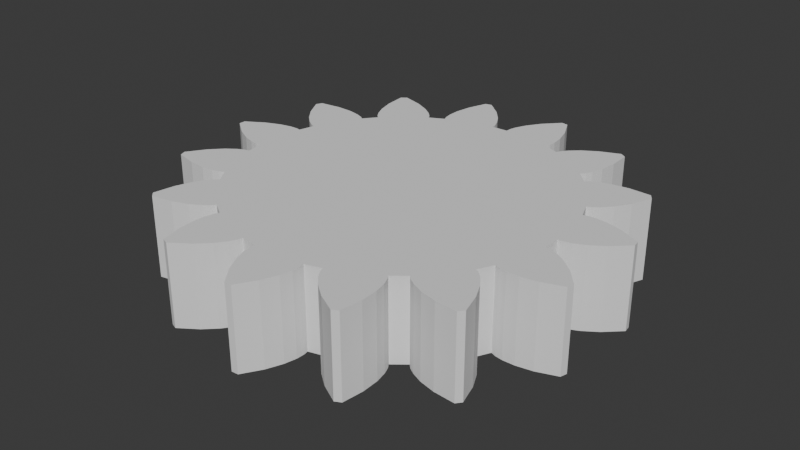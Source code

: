 # Source: motorgear-inferior.blend  (saved by Blender 4.4.30; exported with 4.5.12 LTS)
import bpy
from mathutils import Matrix  # noqa: F401  (used for matrix-valued properties, if any)

bpy.ops.wm.read_factory_settings(use_empty=True)
scene = bpy.context.scene
scene.name = 'Scene'

# ---- collections
col_collection = bpy.data.collections.new('Collection'); scene.collection.children.link(col_collection)

# ---- world
world_world = bpy.data.worlds.new('World'); scene.world = world_world
world_world.use_nodes = True; world_world.node_tree.nodes.clear()
_N = world_world.node_tree.nodes; _L = world_world.node_tree.links
n0 = _N.new('ShaderNodeOutputWorld'); n0.name = 'World Output'; n0.location = (300, 300)
n1 = _N.new('ShaderNodeBackground'); n1.name = 'Background'; n1.location = (10, 300)
n1.inputs[0].default_value = (0.05088, 0.05088, 0.05088, 1.0)
_L.new(n1.outputs[0], n0.inputs[0])
n0.is_active_output = True
world_world.color = (0.05088, 0.05088, 0.05088)
world_world.sun_shadow_jitter_overblur = 0.0

# ---- meshes
me_motorgear = bpy.data.meshes.new('motorgear')
me_motorgear.from_pydata([(0.4607, 2.666, -0.5), (0.5756, 2.427, -0.5), (0.6327, 2.23, -0.5), (0.6493, 2.083, -0.5), (0.6464, 2.026, -0.5), (-0.00564, 2.026, -0.5), (-0.005754, 2.067, -0.5), (-0.002529, 2.097, -0.5), (0.02016, 2.182, -0.5), (0.08082, 2.316, -0.5), (0.1958, 2.487, -0.5), (0.3783, 2.679, -0.5), (-0.4615, 2.452, -0.5), (-0.3289, 2.294, -0.5), (-0.2542, 2.167, -0.5), (-0.2225, 2.085, -0.5), (-0.2161, 2.056, -0.5), (-0.2118, 2.015, -0.5), (-0.869, 2.015, -0.5), (-0.8682, 2.149, -0.5), (-0.8327, 2.352, -0.5), (-0.7441, 2.601, -0.5), (-0.6636, 2.623, -0.5), (0.6458, 2.015, -0.5), (0.6448, 1.995, -0.5), (0.6389, 1.966, -0.5), (0.6262, 1.927, -0.5), (-0.8572, 1.927, -0.5), (-0.8691, 2.002, -0.5), (0.8191, 1.854, -0.5), (-0.8314, 1.854, -0.5), (-0.8462, 1.886, -0.5), (-0.8551, 1.914, -0.5), (1.505, 2.248, -0.5), (1.513, 1.984, -0.5), (1.495, 1.854, -0.5), (0.8357, 1.891, -0.5), (0.8505, 1.916, -0.5), (0.9059, 1.985, -0.5), (1.016, 2.083, -0.5), (1.19, 2.192, -0.5), (1.435, 2.294, -0.5), (1.494, 1.849, -0.5), (-0.8294, 1.849, -0.5), (-1.419, 2.052, -0.5), (-1.234, 1.962, -0.5), (-1.114, 1.877, -0.5), (-1.051, 1.814, -0.5), (-1.034, 1.79, -0.5), (-1.013, 1.755, -0.5), (-1.704, 1.755, -0.5), (-1.717, 1.81, -0.5), (-1.738, 2.074, -0.5), (-1.673, 2.126, -0.5), (1.485, 1.779, -0.5), (1.477, 1.755, -0.5), (1.441, 1.639, -0.5), (1.401, 1.56, -0.5), (1.383, 1.536, -0.5), (1.356, 1.506, -0.5), (-1.622, 1.506, -0.5), (-1.667, 1.61, -0.5), (1.502, 1.36, -0.5), (-1.519, 1.36, -0.5), (-1.54, 1.379, -0.5), (-1.56, 1.401, -0.5), (-1.608, 1.475, -0.5), (2.244, 1.512, -0.5), (2.29, 1.442, -0.5), (2.256, 1.36, -0.5), (1.533, 1.388, -0.5), (1.556, 1.405, -0.5), (1.635, 1.445, -0.5), (1.775, 1.49, -0.5), (1.979, 1.519, -0.5), (2.253, 1.352, -0.5), (-1.51, 1.352, -0.5), (-1.925, 1.291, -0.5), (-1.781, 1.261, -0.5), (-1.698, 1.23, -0.5), (-1.673, 1.215, -0.5), (-1.639, 1.191, -0.5), (-2.429, 1.191, -0.5), (-2.393, 1.262, -0.5), (-2.131, 1.298, -0.5), (2.189, 1.197, -0.5), (2.186, 1.191, -0.5), (2.08, 1.022, -0.5), (1.983, 0.9115, -0.5), (1.914, 0.8558, -0.5), (1.889, 0.8409, -0.5), (1.851, 0.8242, -0.5), (-2.203, 0.8242, -0.5), (-2.305, 0.9548, -0.5), (-2.431, 1.188, -0.5), (1.926, 0.6316, -0.5), (-1.962, 0.6316, -0.5), (-1.968, 0.6334, -0.5), (-1.995, 0.6455, -0.5), (-2.069, 0.6935, -0.5), (-2.178, 0.7926, -0.5), (2.228, 0.6389, -0.5), (2.253, 0.6316, -0.5), (1.965, 0.6444, -0.5), (1.993, 0.6503, -0.5), (2.082, 0.6551, -0.5), (2.291, 0.6208, -0.5), (-1.929, 0.6208, -0.5), (-2.022, 0.4299, -0.5), (-1.982, 0.4213, -0.5), (-2.17, 0.4213, -0.5), (-2.14, 0.428, -0.5), (-2.052, 0.4327, -0.5), (2.426, 0.5823, -0.5), (2.665, 0.4681, -0.5), (2.672, 0.4213, -0.5), (2.678, 0.3858, -0.5), (2.487, 0.2027, -0.5), (2.316, 0.08727, -0.5), (2.182, 0.02623, -0.5), (2.097, 0.003307, -0.5), (2.067, -2.93e-08, -0.5), (2.026, -2.93e-08, -0.5), (-2.579, -2.93e-08, -0.5), (-2.704, 0.09619, -0.5), (-2.7, 0.1795, -0.5), (-2.474, 0.3187, -0.5), (-2.283, 0.3961, -0.5), (2.016, -0.2062, -0.5), (-2.178, -0.2062, -0.5), (-2.312, -0.1617, -0.5), (-2.494, -0.06524, -0.5), (2.057, -0.2104, -0.5), (2.086, -0.2167, -0.5), (2.088, -0.2174, -0.5), (-2.015, -0.2174, -0.5), (-2.112, -0.2174, -0.5), (-2.172, -0.208, -0.5), (-2.056, -0.2218, -0.5), (-2.085, -0.2217, -0.5), (2.168, -0.2481, -0.5), (2.295, -0.3225, -0.5), (2.413, -0.4213, -0.5), (-1.982, -0.4213, -0.5), (2.453, -0.4547, -0.5), (2.625, -0.6563, -0.5), (2.603, -0.7368, -0.5), (2.359, -0.8242, -0.5), (1.851, -0.8242, -0.5), (-2.464, -0.8242, -0.5), (-2.39, -0.7153, -0.5), (-2.247, -0.5669, -0.5), (-2.129, -0.4793, -0.5), (-2.05, -0.4392, -0.5), (-2.022, -0.4299, -0.5), (2.354, -0.8262, -0.5), (2.151, -0.8622, -0.5), (2.004, -0.8635, -0.5), (1.917, -0.8498, -0.5), (1.889, -0.8409, -0.5), (1.758, -1.008, -0.5), (-2.511, -1.008, -0.5), (-2.539, -0.9341, -0.5), (1.775, -1.018, -0.5), (-1.752, -1.018, -0.5), (-2.484, -1.018, -0.5), (-2.509, -1.012, -0.5), (-1.788, -1.039, -0.5), (-1.815, -1.051, -0.5), (-1.9, -1.074, -0.5), (-2.046, -1.088, -0.5), (-2.252, -1.074, -0.5), (1.793, -1.029, -0.5), (1.817, -1.046, -0.5), (1.88, -1.108, -0.5), (1.939, -1.191, -0.5), (-1.639, -1.191, -0.5), (1.965, -1.228, -0.5), (2.056, -1.413, -0.5), (2.083, -1.506, -0.5), (1.356, -1.506, -0.5), (-1.849, -1.506, -0.5), (-1.822, -1.432, -0.5), (-1.75, -1.304, -0.5), (-1.694, -1.235, -0.5), (-1.673, -1.215, -0.5), (1.196, -1.636, -0.5), (-1.894, -1.636, -0.5), (-1.892, -1.626, -0.5), (1.201, -1.643, -0.5), (-1.187, -1.643, -0.5), (-1.896, -1.643, -0.5), (2.131, -1.667, -0.5), (2.079, -1.732, -0.5), (1.814, -1.712, -0.5), (1.614, -1.663, -0.5), (1.48, -1.604, -0.5), (1.405, -1.556, -0.5), (1.383, -1.536, -0.5), (1.22, -1.669, -0.5), (1.234, -1.695, -0.5), (1.258, -1.755, -0.5), (-1.013, -1.755, -0.5), (1.266, -1.777, -0.5), (1.296, -1.921, -0.5), (1.296, -1.927, -0.5), (0.6262, -1.927, -0.5), (-1.071, -1.927, -0.5), (-1.068, -1.903, -0.5), (-1.046, -1.817, -0.5), (-1.034, -1.79, -0.5), (-1.211, -1.676, -0.5), (-1.23, -1.698, -0.5), (-1.299, -1.753, -0.5), (-1.427, -1.826, -0.5), (-1.62, -1.897, -0.5), (-1.881, -1.945, -0.5), (-1.94, -1.886, -0.5), (0.4268, -1.981, -0.5), (-1.076, -1.981, -0.5), (0.4273, -1.983, -0.5), (-0.4158, -1.983, -0.5), (-1.076, -1.983, -0.5), (0.4342, -2.015, -0.5), (-0.2118, -2.015, -0.5), (1.303, -2.127, -0.5), (1.269, -2.39, -0.5), (1.194, -2.428, -0.5), (0.9612, -2.302, -0.5), (0.7987, -2.176, -0.5), (0.6992, -2.067, -0.5), (0.6511, -1.993, -0.5), (0.6389, -1.966, -0.5), (-0.4242, -2.023, -0.5), (-0.4335, -2.051, -0.5), (-0.4734, -2.13, -0.5), (-0.5606, -2.249, -0.5), (-0.7086, -2.392, -0.5), (-0.927, -2.542, -0.5), (-1.005, -2.512, -0.5), (-1.068, -2.255, -0.5), (-1.082, -2.049, -0.5), (0.4355, -2.021, -0.5), (0.4384, -2.05, -0.5), (0.434, -2.139, -0.5), (0.4025, -2.282, -0.5), (0.3256, -2.473, -0.5), (0.187, -2.699, -0.5), (0.1037, -2.704, -0.5), (-0.05829, -2.494, -0.5), (-0.1553, -2.312, -0.5), (-0.202, -2.173, -0.5), (-0.2159, -2.086, -0.5), (-0.2161, -2.056, -0.5), (0.187, -2.699, 0.5), (0.3256, -2.473, 0.5), (0.4025, -2.282, 0.5), (0.434, -2.139, 0.5), (0.4384, -2.05, 0.5), (0.4355, -2.021, 0.5), (0.4342, -2.015, 0.5), (-0.2118, -2.015, 0.5), (-0.2161, -2.056, 0.5), (-0.2159, -2.086, 0.5), (-0.202, -2.173, 0.5), (-0.1553, -2.312, 0.5), (-0.05829, -2.494, 0.5), (0.1037, -2.704, 0.5), (-0.7086, -2.392, 0.5), (-0.5606, -2.249, 0.5), (-0.4734, -2.13, 0.5), (-0.4335, -2.051, 0.5), (-0.4242, -2.023, 0.5), (-0.4158, -1.983, 0.5), (-1.076, -1.983, 0.5), (-1.082, -2.049, 0.5), (-1.068, -2.255, 0.5), (-1.005, -2.512, 0.5), (-0.927, -2.542, 0.5), (0.4273, -1.983, 0.5), (0.4268, -1.981, 0.5), (-1.076, -1.981, 0.5), (0.6262, -1.927, 0.5), (-1.071, -1.927, 0.5), (1.269, -2.39, 0.5), (1.303, -2.127, 0.5), (1.296, -1.927, 0.5), (0.6389, -1.966, 0.5), (0.6511, -1.993, 0.5), (0.6992, -2.067, 0.5), (0.7987, -2.176, 0.5), (0.9612, -2.302, 0.5), (1.194, -2.428, 0.5), (1.296, -1.921, 0.5), (1.266, -1.777, 0.5), (1.258, -1.755, 0.5), (-1.013, -1.755, 0.5), (-1.034, -1.79, 0.5), (-1.046, -1.817, 0.5), (-1.068, -1.903, 0.5), (-1.62, -1.897, 0.5), (-1.427, -1.826, 0.5), (-1.299, -1.753, 0.5), (-1.23, -1.698, 0.5), (-1.211, -1.676, 0.5), (-1.187, -1.643, 0.5), (-1.896, -1.643, 0.5), (-1.94, -1.886, 0.5), (-1.881, -1.945, 0.5), (1.234, -1.695, 0.5), (1.22, -1.669, 0.5), (1.201, -1.643, 0.5), (1.196, -1.636, 0.5), (-1.894, -1.636, 0.5), (1.356, -1.506, 0.5), (-1.849, -1.506, 0.5), (-1.892, -1.626, 0.5), (2.131, -1.667, 0.5), (2.083, -1.506, 0.5), (1.383, -1.536, 0.5), (1.405, -1.556, 0.5), (1.48, -1.604, 0.5), (1.614, -1.663, 0.5), (1.814, -1.712, 0.5), (2.079, -1.732, 0.5), (2.056, -1.413, 0.5), (1.965, -1.228, 0.5), (1.939, -1.191, 0.5), (-1.639, -1.191, 0.5), (-1.673, -1.215, 0.5), (-1.694, -1.235, 0.5), (-1.75, -1.304, 0.5), (-1.822, -1.432, 0.5), (-1.9, -1.074, 0.5), (-1.815, -1.051, 0.5), (-1.788, -1.039, 0.5), (-1.752, -1.018, 0.5), (-2.484, -1.018, 0.5), (-2.252, -1.074, 0.5), (-2.046, -1.088, 0.5), (1.88, -1.108, 0.5), (1.817, -1.046, 0.5), (1.793, -1.029, 0.5), (1.775, -1.018, 0.5), (1.758, -1.008, 0.5), (-2.511, -1.008, 0.5), (-2.509, -1.012, 0.5), (1.851, -0.8242, 0.5), (-2.464, -0.8242, 0.5), (-2.539, -0.9341, 0.5), (2.151, -0.8622, 0.5), (2.354, -0.8262, 0.5), (2.359, -0.8242, 0.5), (1.889, -0.8409, 0.5), (1.917, -0.8498, 0.5), (2.004, -0.8635, 0.5), (2.603, -0.7368, 0.5), (2.625, -0.6563, 0.5), (2.453, -0.4547, 0.5), (2.413, -0.4213, 0.5), (-1.982, -0.4213, 0.5), (-2.022, -0.4299, 0.5), (-2.05, -0.4392, 0.5), (-2.129, -0.4793, 0.5), (-2.247, -0.5669, 0.5), (-2.39, -0.7153, 0.5), (-2.015, -0.2174, 0.5), (-2.112, -0.2174, 0.5), (-2.085, -0.2217, 0.5), (-2.056, -0.2218, 0.5), (2.295, -0.3225, 0.5), (2.168, -0.2481, 0.5), (2.088, -0.2174, 0.5), (2.086, -0.2167, 0.5), (2.057, -0.2104, 0.5), (2.016, -0.2062, 0.5), (-2.178, -0.2062, 0.5), (-2.172, -0.208, 0.5), (2.026, -2.93e-08, 0.5), (-2.579, -2.93e-08, 0.5), (-2.494, -0.06524, 0.5), (-2.312, -0.1617, 0.5), (2.067, -2.93e-08, 0.5), (2.097, 0.003307, 0.5), (2.182, 0.02623, 0.5), (2.316, 0.08727, 0.5), (2.487, 0.2027, 0.5), (2.678, 0.3858, 0.5), (2.672, 0.4213, 0.5), (-1.982, 0.4213, 0.5), (-2.17, 0.4213, 0.5), (-2.283, 0.3961, 0.5), (-2.474, 0.3187, 0.5), (-2.7, 0.1795, 0.5), (-2.704, 0.09619, 0.5), (-2.022, 0.4299, 0.5), (-2.052, 0.4327, 0.5), (-2.14, 0.428, 0.5), (2.665, 0.4681, 0.5), (2.426, 0.5823, 0.5), (2.291, 0.6208, 0.5), (-1.929, 0.6208, 0.5), (2.253, 0.6316, 0.5), (1.926, 0.6316, 0.5), (-1.962, 0.6316, 0.5), (2.228, 0.6389, 0.5), (2.082, 0.6551, 0.5), (1.993, 0.6503, 0.5), (1.965, 0.6444, 0.5), (1.851, 0.8242, 0.5), (-2.203, 0.8242, 0.5), (-2.178, 0.7926, 0.5), (-2.069, 0.6935, 0.5), (-1.995, 0.6455, 0.5), (-1.968, 0.6334, 0.5), (1.889, 0.8409, 0.5), (1.914, 0.8558, 0.5), (1.983, 0.9115, 0.5), (2.08, 1.022, 0.5), (2.186, 1.191, 0.5), (-1.639, 1.191, 0.5), (-2.429, 1.191, 0.5), (-2.431, 1.188, 0.5), (-2.305, 0.9548, 0.5), (-1.673, 1.215, 0.5), (-1.698, 1.23, 0.5), (-1.781, 1.261, 0.5), (-1.925, 1.291, 0.5), (-2.131, 1.298, 0.5), (-2.393, 1.262, 0.5), (2.189, 1.197, 0.5), (2.253, 1.352, 0.5), (-1.51, 1.352, 0.5), (2.256, 1.36, 0.5), (1.502, 1.36, 0.5), (-1.519, 1.36, 0.5), (1.356, 1.506, 0.5), (-1.622, 1.506, 0.5), (-1.608, 1.475, 0.5), (-1.56, 1.401, 0.5), (-1.54, 1.379, 0.5), (2.29, 1.442, 0.5), (2.244, 1.512, 0.5), (1.979, 1.519, 0.5), (1.775, 1.49, 0.5), (1.635, 1.445, 0.5), (1.556, 1.405, 0.5), (1.533, 1.388, 0.5), (1.383, 1.536, 0.5), (1.401, 1.56, 0.5), (1.441, 1.639, 0.5), (1.477, 1.755, 0.5), (-1.013, 1.755, 0.5), (-1.704, 1.755, 0.5), (-1.667, 1.61, 0.5), (1.485, 1.779, 0.5), (1.494, 1.849, 0.5), (-0.8294, 1.849, 0.5), (1.495, 1.854, 0.5), (0.8191, 1.854, 0.5), (-0.8314, 1.854, 0.5), (0.6262, 1.927, 0.5), (-0.8572, 1.927, 0.5), (-0.8551, 1.914, 0.5), (-0.8462, 1.886, 0.5), (0.6389, 1.966, 0.5), (0.6448, 1.995, 0.5), (0.6458, 2.015, 0.5), (-0.2118, 2.015, 0.5), (-0.869, 2.015, 0.5), (-0.8691, 2.002, 0.5), (0.6464, 2.026, 0.5), (-0.00564, 2.026, 0.5), (-1.034, 1.79, 0.5), (-1.051, 1.814, 0.5), (-1.114, 1.877, 0.5), (-1.234, 1.962, 0.5), (-1.419, 2.052, 0.5), (-1.673, 2.126, 0.5), (-1.738, 2.074, 0.5), (-1.717, 1.81, 0.5), (1.513, 1.984, 0.5), (1.505, 2.248, 0.5), (1.435, 2.294, 0.5), (1.19, 2.192, 0.5), (1.016, 2.083, 0.5), (0.9059, 1.985, 0.5), (0.8505, 1.916, 0.5), (0.8357, 1.891, 0.5), (-0.2161, 2.056, 0.5), (-0.2225, 2.085, 0.5), (-0.2542, 2.167, 0.5), (-0.3289, 2.294, 0.5), (-0.4615, 2.452, 0.5), (-0.6636, 2.623, 0.5), (-0.7441, 2.601, 0.5), (-0.8327, 2.352, 0.5), (-0.8682, 2.149, 0.5), (0.6493, 2.083, 0.5), (0.6327, 2.23, 0.5), (0.5756, 2.427, 0.5), (0.4607, 2.666, 0.5), (0.3783, 2.679, 0.5), (0.1958, 2.487, 0.5), (0.08082, 2.316, 0.5), (0.02016, 2.182, 0.5), (-0.002529, 2.097, 0.5), (-0.005754, 2.067, 0.5)], [], [(0, 1, 2), (0, 2, 3), (0, 3, 4), (0, 4, 5), (0, 5, 6), (0, 6, 7), (0, 7, 8), (0, 8, 9), (0, 9, 10), (0, 10, 11), (12, 13, 14), (12, 14, 15), (12, 15, 16), (12, 16, 17), (12, 17, 18), (12, 18, 19), (12, 19, 20), (12, 20, 21), (12, 21, 22), (4, 23, 17), (4, 17, 5), (17, 23, 24), (17, 24, 25), (17, 25, 26), (17, 26, 27), (17, 27, 28), (17, 28, 18), (26, 29, 30), (26, 30, 31), (26, 31, 32), (26, 32, 27), (33, 34, 35), (33, 35, 29), (33, 29, 36), (33, 36, 37), (33, 37, 38), (33, 38, 39), (33, 39, 40), (33, 40, 41), (29, 35, 42), (29, 42, 43), (29, 43, 30), (44, 45, 46), (44, 46, 47), (44, 47, 48), (44, 48, 49), (44, 49, 50), (44, 50, 51), (44, 51, 52), (44, 52, 53), (42, 54, 55), (42, 55, 49), (42, 49, 43), (49, 55, 56), (49, 56, 57), (49, 57, 58), (49, 58, 59), (49, 59, 60), (49, 60, 61), (49, 61, 50), (59, 62, 63), (59, 63, 64), (59, 64, 65), (59, 65, 66), (59, 66, 60), (67, 68, 69), (67, 69, 62), (67, 62, 70), (67, 70, 71), (67, 71, 72), (67, 72, 73), (67, 73, 74), (62, 69, 75), (62, 75, 76), (62, 76, 63), (77, 78, 79), (77, 79, 80), (77, 80, 81), (77, 81, 82), (77, 82, 83), (77, 83, 84), (75, 85, 86), (75, 86, 81), (75, 81, 76), (81, 86, 87), (81, 87, 88), (81, 88, 89), (81, 89, 90), (81, 90, 91), (81, 91, 92), (81, 92, 93), (81, 93, 94), (81, 94, 82), (91, 95, 96), (91, 96, 97), (91, 97, 98), (91, 98, 99), (91, 99, 100), (91, 100, 92), (101, 102, 95), (101, 95, 103), (101, 103, 104), (101, 104, 105), (95, 102, 106), (95, 106, 107), (95, 107, 96), (108, 109, 110), (108, 110, 111), (108, 111, 112), (106, 113, 114), (106, 114, 115), (106, 115, 109), (106, 109, 107), (109, 115, 116), (109, 116, 117), (109, 117, 118), (109, 118, 119), (109, 119, 120), (109, 120, 121), (109, 121, 122), (109, 122, 123), (109, 123, 124), (109, 124, 125), (109, 125, 126), (109, 126, 127), (109, 127, 110), (122, 128, 129), (122, 129, 130), (122, 130, 131), (122, 131, 123), (128, 132, 133), (128, 133, 134), (128, 134, 135), (128, 135, 136), (128, 136, 137), (128, 137, 129), (135, 138, 139), (135, 139, 136), (134, 140, 141), (134, 141, 142), (134, 142, 143), (134, 143, 135), (142, 144, 145), (142, 145, 146), (142, 146, 147), (142, 147, 148), (142, 148, 149), (142, 149, 150), (142, 150, 151), (142, 151, 152), (142, 152, 153), (142, 153, 154), (142, 154, 143), (147, 155, 156), (147, 156, 157), (147, 157, 158), (147, 158, 159), (147, 159, 148), (148, 160, 161), (148, 161, 162), (148, 162, 149), (160, 163, 164), (160, 164, 165), (160, 165, 166), (160, 166, 161), (164, 167, 168), (164, 168, 169), (164, 169, 170), (164, 170, 171), (164, 171, 165), (163, 172, 173), (163, 173, 174), (163, 174, 175), (163, 175, 176), (163, 176, 164), (175, 177, 178), (175, 178, 179), (175, 179, 180), (175, 180, 181), (175, 181, 182), (175, 182, 183), (175, 183, 184), (175, 184, 185), (175, 185, 176), (180, 186, 187), (180, 187, 188), (180, 188, 181), (186, 189, 190), (186, 190, 191), (186, 191, 187), (179, 192, 193), (179, 193, 194), (179, 194, 195), (179, 195, 196), (179, 196, 197), (179, 197, 198), (179, 198, 180), (189, 199, 200), (189, 200, 201), (189, 201, 202), (189, 202, 190), (201, 203, 204), (201, 204, 205), (201, 205, 206), (201, 206, 207), (201, 207, 208), (201, 208, 209), (201, 209, 210), (201, 210, 202), (190, 211, 212), (190, 212, 213), (190, 213, 214), (190, 214, 215), (190, 215, 216), (190, 216, 217), (190, 217, 191), (206, 218, 219), (206, 219, 207), (218, 220, 221), (218, 221, 222), (218, 222, 219), (220, 223, 224), (220, 224, 221), (205, 225, 226), (205, 226, 227), (205, 227, 228), (205, 228, 229), (205, 229, 230), (205, 230, 231), (205, 231, 232), (205, 232, 206), (221, 233, 234), (221, 234, 235), (221, 235, 236), (221, 236, 237), (221, 237, 238), (221, 238, 239), (221, 239, 240), (221, 240, 241), (221, 241, 222), (223, 242, 243), (223, 243, 244), (223, 244, 245), (223, 245, 246), (223, 246, 247), (223, 247, 248), (223, 248, 249), (223, 249, 250), (223, 250, 251), (223, 251, 252), (223, 252, 253), (223, 253, 224), (254, 255, 256), (254, 256, 257), (254, 257, 258), (254, 258, 259), (254, 259, 260), (254, 260, 261), (254, 261, 262), (254, 262, 263), (254, 263, 264), (254, 264, 265), (254, 265, 266), (254, 266, 267), (268, 269, 270), (268, 270, 271), (268, 271, 272), (268, 272, 273), (268, 273, 274), (268, 274, 275), (268, 275, 276), (268, 276, 277), (268, 277, 278), (260, 279, 273), (260, 273, 261), (273, 279, 280), (273, 280, 281), (273, 281, 274), (280, 282, 283), (280, 283, 281), (284, 285, 286), (284, 286, 282), (284, 282, 287), (284, 287, 288), (284, 288, 289), (284, 289, 290), (284, 290, 291), (284, 291, 292), (282, 286, 293), (282, 293, 294), (282, 294, 295), (282, 295, 296), (282, 296, 297), (282, 297, 298), (282, 298, 299), (282, 299, 283), (300, 301, 302), (300, 302, 303), (300, 303, 304), (300, 304, 305), (300, 305, 306), (300, 306, 307), (300, 307, 308), (295, 309, 310), (295, 310, 311), (295, 311, 305), (295, 305, 296), (305, 311, 312), (305, 312, 313), (305, 313, 306), (312, 314, 315), (312, 315, 316), (312, 316, 313), (317, 318, 314), (317, 314, 319), (317, 319, 320), (317, 320, 321), (317, 321, 322), (317, 322, 323), (317, 323, 324), (314, 318, 325), (314, 325, 326), (314, 326, 327), (314, 327, 328), (314, 328, 329), (314, 329, 330), (314, 330, 331), (314, 331, 332), (314, 332, 315), (333, 334, 335), (333, 335, 336), (333, 336, 337), (333, 337, 338), (333, 338, 339), (327, 340, 341), (327, 341, 342), (327, 342, 343), (327, 343, 336), (327, 336, 328), (336, 343, 344), (336, 344, 345), (336, 345, 346), (336, 346, 337), (344, 347, 348), (344, 348, 349), (344, 349, 345), (350, 351, 352), (350, 352, 347), (350, 347, 353), (350, 353, 354), (350, 354, 355), (347, 352, 356), (347, 356, 357), (347, 357, 358), (347, 358, 359), (347, 359, 360), (347, 360, 361), (347, 361, 362), (347, 362, 363), (347, 363, 364), (347, 364, 365), (347, 365, 348), (366, 367, 368), (366, 368, 369), (359, 370, 371), (359, 371, 372), (359, 372, 366), (359, 366, 360), (366, 372, 373), (366, 373, 374), (366, 374, 375), (366, 375, 376), (366, 376, 377), (366, 377, 367), (375, 378, 379), (375, 379, 380), (375, 380, 381), (375, 381, 376), (378, 382, 383), (378, 383, 384), (378, 384, 385), (378, 385, 386), (378, 386, 387), (378, 387, 388), (378, 388, 389), (378, 389, 390), (378, 390, 391), (378, 391, 392), (378, 392, 393), (378, 393, 394), (378, 394, 379), (389, 395, 396), (389, 396, 397), (389, 397, 390), (388, 398, 399), (388, 399, 400), (388, 400, 401), (388, 401, 389), (400, 402, 403), (400, 403, 404), (400, 404, 401), (402, 405, 406), (402, 406, 407), (402, 407, 408), (402, 408, 403), (403, 409, 410), (403, 410, 411), (403, 411, 412), (403, 412, 413), (403, 413, 414), (403, 414, 404), (409, 415, 416), (409, 416, 417), (409, 417, 418), (409, 418, 419), (409, 419, 420), (409, 420, 421), (409, 421, 422), (409, 422, 423), (409, 423, 410), (420, 424, 425), (420, 425, 426), (420, 426, 427), (420, 427, 428), (420, 428, 429), (420, 429, 421), (419, 430, 431), (419, 431, 432), (419, 432, 420), (431, 433, 434), (431, 434, 435), (431, 435, 432), (434, 436, 437), (434, 437, 438), (434, 438, 439), (434, 439, 440), (434, 440, 435), (433, 441, 442), (433, 442, 443), (433, 443, 444), (433, 444, 445), (433, 445, 446), (433, 446, 447), (433, 447, 434), (436, 448, 449), (436, 449, 450), (436, 450, 451), (436, 451, 452), (436, 452, 453), (436, 453, 454), (436, 454, 437), (451, 455, 456), (451, 456, 457), (451, 457, 452), (456, 458, 459), (456, 459, 460), (456, 460, 457), (459, 461, 462), (459, 462, 463), (459, 463, 464), (459, 464, 460), (461, 465, 466), (461, 466, 467), (461, 467, 468), (461, 468, 469), (461, 469, 470), (461, 470, 462), (467, 471, 472), (467, 472, 468), (452, 473, 474), (452, 474, 475), (452, 475, 476), (452, 476, 477), (452, 477, 478), (452, 478, 479), (452, 479, 480), (452, 480, 453), (458, 481, 482), (458, 482, 483), (458, 483, 484), (458, 484, 485), (458, 485, 486), (458, 486, 487), (458, 487, 488), (458, 488, 459), (468, 489, 490), (468, 490, 491), (468, 491, 492), (468, 492, 493), (468, 493, 494), (468, 494, 495), (468, 495, 496), (468, 496, 497), (468, 497, 469), (471, 498, 499), (471, 499, 500), (471, 500, 501), (471, 501, 502), (471, 502, 503), (471, 503, 504), (471, 504, 505), (471, 505, 506), (471, 506, 507), (471, 507, 472), (378, 375, 128), (378, 128, 122), (409, 403, 95), (409, 95, 91), (436, 434, 62), (436, 62, 59), (461, 459, 29), (461, 29, 26), (468, 472, 5), (468, 5, 17), (452, 457, 43), (452, 43, 49), (420, 432, 76), (420, 76, 81), (389, 401, 107), (389, 107, 109), (328, 336, 164), (328, 164, 176), (296, 305, 190), (296, 190, 202), (261, 273, 221), (261, 221, 224), (282, 280, 218), (282, 218, 206), (314, 312, 186), (314, 186, 180), (347, 344, 160), (347, 160, 148), (360, 366, 135), (360, 135, 143), (383, 382, 121), (383, 121, 120), (384, 383, 120), (384, 120, 119), (385, 384, 119), (385, 119, 118), (386, 385, 118), (386, 118, 117), (387, 386, 117), (387, 117, 116), (398, 388, 387), (398, 387, 116), (398, 116, 115), (398, 115, 114), (399, 398, 114), (399, 114, 113), (405, 402, 400), (405, 400, 399), (405, 399, 113), (405, 113, 106), (405, 106, 102), (405, 102, 101), (406, 405, 101), (406, 101, 105), (407, 406, 105), (407, 105, 104), (408, 407, 104), (408, 104, 103), (416, 415, 90), (416, 90, 89), (417, 416, 89), (417, 89, 88), (418, 417, 88), (418, 88, 87), (430, 419, 418), (430, 418, 87), (430, 87, 86), (430, 86, 85), (441, 433, 431), (441, 431, 430), (441, 430, 85), (441, 85, 75), (441, 75, 69), (441, 69, 68), (442, 441, 68), (442, 68, 67), (443, 442, 67), (443, 67, 74), (444, 443, 74), (444, 74, 73), (445, 444, 73), (445, 73, 72), (446, 445, 72), (446, 72, 71), (447, 446, 71), (447, 71, 70), (449, 448, 58), (449, 58, 57), (450, 449, 57), (450, 57, 56), (455, 451, 450), (455, 450, 56), (455, 56, 55), (455, 55, 54), (481, 458, 456), (481, 456, 455), (481, 455, 54), (481, 54, 42), (481, 42, 35), (481, 35, 34), (482, 481, 34), (482, 34, 33), (483, 482, 33), (483, 33, 41), (484, 483, 41), (484, 41, 40), (485, 484, 40), (485, 40, 39), (486, 485, 39), (486, 39, 38), (487, 486, 38), (487, 38, 37), (488, 487, 37), (488, 37, 36), (466, 465, 25), (466, 25, 24), (498, 471, 467), (498, 467, 466), (498, 466, 24), (498, 24, 23), (498, 23, 4), (498, 4, 3), (499, 498, 3), (499, 3, 2), (500, 499, 2), (500, 2, 1), (501, 500, 1), (501, 1, 0), (502, 501, 0), (502, 0, 11), (503, 502, 11), (503, 11, 10), (504, 503, 10), (504, 10, 9), (505, 504, 9), (505, 9, 8), (506, 505, 8), (506, 8, 7), (507, 506, 7), (507, 7, 6), (490, 489, 16), (490, 16, 15), (491, 490, 15), (491, 15, 14), (492, 491, 14), (492, 14, 13), (493, 492, 13), (493, 13, 12), (494, 493, 12), (494, 12, 22), (495, 494, 22), (495, 22, 21), (496, 495, 21), (496, 21, 20), (497, 496, 20), (497, 20, 19), (470, 469, 497), (470, 497, 19), (470, 19, 18), (470, 18, 28), (463, 462, 470), (463, 470, 28), (463, 28, 27), (463, 27, 32), (464, 463, 32), (464, 32, 31), (474, 473, 48), (474, 48, 47), (475, 474, 47), (475, 47, 46), (476, 475, 46), (476, 46, 45), (477, 476, 45), (477, 45, 44), (478, 477, 44), (478, 44, 53), (479, 478, 53), (479, 53, 52), (480, 479, 52), (480, 52, 51), (454, 453, 480), (454, 480, 51), (454, 51, 50), (454, 50, 61), (438, 437, 454), (438, 454, 61), (438, 61, 60), (438, 60, 66), (439, 438, 66), (439, 66, 65), (440, 439, 65), (440, 65, 64), (425, 424, 80), (425, 80, 79), (426, 425, 79), (426, 79, 78), (427, 426, 78), (427, 78, 77), (428, 427, 77), (428, 77, 84), (429, 428, 84), (429, 84, 83), (422, 421, 429), (422, 429, 83), (422, 83, 82), (422, 82, 94), (423, 422, 94), (423, 94, 93), (411, 410, 423), (411, 423, 93), (411, 93, 92), (411, 92, 100), (412, 411, 100), (412, 100, 99), (413, 412, 99), (413, 99, 98), (414, 413, 98), (414, 98, 97), (396, 395, 108), (396, 108, 112), (397, 396, 112), (397, 112, 111), (391, 390, 397), (391, 397, 111), (391, 111, 110), (391, 110, 127), (392, 391, 127), (392, 127, 126), (393, 392, 126), (393, 126, 125), (394, 393, 125), (394, 125, 124), (380, 379, 394), (380, 394, 124), (380, 124, 123), (380, 123, 131), (381, 380, 131), (381, 131, 130), (377, 376, 381), (377, 381, 130), (377, 130, 129), (377, 129, 137), (368, 367, 377), (368, 377, 137), (368, 137, 136), (368, 136, 139), (369, 368, 139), (369, 139, 138), (362, 361, 154), (362, 154, 153), (363, 362, 153), (363, 153, 152), (364, 363, 152), (364, 152, 151), (365, 364, 151), (365, 151, 150), (349, 348, 365), (349, 365, 150), (349, 150, 149), (349, 149, 162), (346, 345, 349), (346, 349, 162), (346, 162, 161), (346, 161, 166), (338, 337, 346), (338, 346, 166), (338, 166, 165), (338, 165, 171), (339, 338, 171), (339, 171, 170), (333, 339, 170), (333, 170, 169), (334, 333, 169), (334, 169, 168), (335, 334, 168), (335, 168, 167), (330, 329, 185), (330, 185, 184), (331, 330, 184), (331, 184, 183), (332, 331, 183), (332, 183, 182), (316, 315, 332), (316, 332, 182), (316, 182, 181), (316, 181, 188), (307, 306, 313), (307, 313, 316), (307, 316, 188), (307, 188, 187), (307, 187, 191), (307, 191, 217), (308, 307, 217), (308, 217, 216), (300, 308, 216), (300, 216, 215), (301, 300, 215), (301, 215, 214), (302, 301, 214), (302, 214, 213), (303, 302, 213), (303, 213, 212), (304, 303, 212), (304, 212, 211), (298, 297, 210), (298, 210, 209), (299, 298, 209), (299, 209, 208), (275, 274, 281), (275, 281, 283), (275, 283, 299), (275, 299, 208), (275, 208, 207), (275, 207, 219), (275, 219, 222), (275, 222, 241), (276, 275, 241), (276, 241, 240), (277, 276, 240), (277, 240, 239), (278, 277, 239), (278, 239, 238), (268, 278, 238), (268, 238, 237), (269, 268, 237), (269, 237, 236), (270, 269, 236), (270, 236, 235), (271, 270, 235), (271, 235, 234), (272, 271, 234), (272, 234, 233), (263, 262, 253), (263, 253, 252), (264, 263, 252), (264, 252, 251), (265, 264, 251), (265, 251, 250), (266, 265, 250), (266, 250, 249), (267, 266, 249), (267, 249, 248), (254, 267, 248), (254, 248, 247), (255, 254, 247), (255, 247, 246), (256, 255, 246), (256, 246, 245), (257, 256, 245), (257, 245, 244), (258, 257, 244), (258, 244, 243), (259, 258, 243), (259, 243, 242), (288, 287, 232), (288, 232, 231), (289, 288, 231), (289, 231, 230), (290, 289, 230), (290, 230, 229), (291, 290, 229), (291, 229, 228), (292, 291, 228), (292, 228, 227), (284, 292, 227), (284, 227, 226), (285, 284, 226), (285, 226, 225), (293, 286, 285), (293, 285, 225), (293, 225, 205), (293, 205, 204), (294, 293, 204), (294, 204, 203), (309, 295, 294), (309, 294, 203), (309, 203, 201), (309, 201, 200), (310, 309, 200), (310, 200, 199), (320, 319, 198), (320, 198, 197), (321, 320, 197), (321, 197, 196), (322, 321, 196), (322, 196, 195), (323, 322, 195), (323, 195, 194), (324, 323, 194), (324, 194, 193), (317, 324, 193), (317, 193, 192), (325, 318, 317), (325, 317, 192), (325, 192, 179), (325, 179, 178), (326, 325, 178), (326, 178, 177), (340, 327, 326), (340, 326, 177), (340, 177, 175), (340, 175, 174), (341, 340, 174), (341, 174, 173), (342, 341, 173), (342, 173, 172), (354, 353, 159), (354, 159, 158), (355, 354, 158), (355, 158, 157), (350, 355, 157), (350, 157, 156), (351, 350, 156), (351, 156, 155), (356, 352, 351), (356, 351, 155), (356, 155, 147), (356, 147, 146), (357, 356, 146), (357, 146, 145), (358, 357, 145), (358, 145, 144), (370, 359, 358), (370, 358, 144), (370, 144, 142), (370, 142, 141), (371, 370, 141), (371, 141, 140), (373, 372, 371), (373, 371, 140), (373, 140, 134), (373, 134, 133), (374, 373, 133), (374, 133, 132), (403, 408, 103), (403, 103, 95), (121, 382, 378), (121, 378, 122), (434, 447, 70), (434, 70, 62), (415, 409, 91), (415, 91, 90), (459, 488, 36), (459, 36, 29), (448, 436, 59), (448, 59, 58), (472, 507, 6), (472, 6, 5), (465, 461, 26), (465, 26, 25), (457, 460, 464), (457, 464, 31), (457, 31, 30), (457, 30, 43), (489, 468, 17), (489, 17, 16), (432, 435, 440), (432, 440, 64), (432, 64, 63), (432, 63, 76), (473, 452, 49), (473, 49, 48), (401, 404, 414), (401, 414, 97), (401, 97, 96), (401, 96, 107), (424, 420, 81), (424, 81, 80), (366, 369, 138), (366, 138, 135), (395, 389, 109), (395, 109, 108), (336, 335, 167), (336, 167, 164), (361, 360, 143), (361, 143, 154), (305, 304, 211), (305, 211, 190), (329, 328, 176), (329, 176, 185), (273, 272, 233), (273, 233, 221), (297, 296, 202), (297, 202, 210), (280, 279, 260), (280, 260, 259), (280, 259, 242), (280, 242, 223), (280, 223, 220), (280, 220, 218), (262, 261, 224), (262, 224, 253), (312, 311, 310), (312, 310, 199), (312, 199, 189), (312, 189, 186), (287, 282, 206), (287, 206, 232), (344, 343, 342), (344, 342, 172), (344, 172, 163), (344, 163, 160), (319, 314, 180), (319, 180, 198), (375, 374, 132), (375, 132, 128), (353, 347, 148), (353, 148, 159)])
me_motorgear.update()

# ---- objects
ob_motorgear_inferior = bpy.data.objects.new('motorgear-inferior', me_motorgear)

# ---- transforms, parenting, visibility, modifiers, constraints
ob_motorgear_inferior.location = (9.7, 2.93e-08, 0.6)

# ---- collection membership
col_collection.objects.link(ob_motorgear_inferior)

# ---- scene / render settings (as saved in the file)
scene.frame_start = 1; scene.frame_end = 250; scene.frame_set(1)
scene.render.engine = 'BLENDER_EEVEE_NEXT'
bpy.context.view_layer.update()

# ---- added for rendering (the .blend has no active camera and no usable light): camera, sun
cam_auto = bpy.data.cameras.new('AutoCamera')
cam_auto.lens = 50.0
cam_auto.sensor_width = 36.0
cam_auto.clip_end = 1000.0
ob_auto_camera = bpy.data.objects.new('AutoCamera', cam_auto)
scene.collection.objects.link(ob_auto_camera)
ob_auto_camera.location = (16.7901, -8.53599, 6.28246)
ob_auto_camera.rotation_euler = (1.09748, -7.21219e-08, 0.694738)
scene.camera = ob_auto_camera
light_auto_sun = bpy.data.lights.new('AutoSun', 'SUN')
light_auto_sun.energy = 3.0
light_auto_sun.angle = 0.0523599
ob_auto_sun = bpy.data.objects.new('AutoSun', light_auto_sun)
scene.collection.objects.link(ob_auto_sun)
ob_auto_sun.rotation_euler = (0.872665, 0.174533, 0.523599)
bpy.context.view_layer.update()
